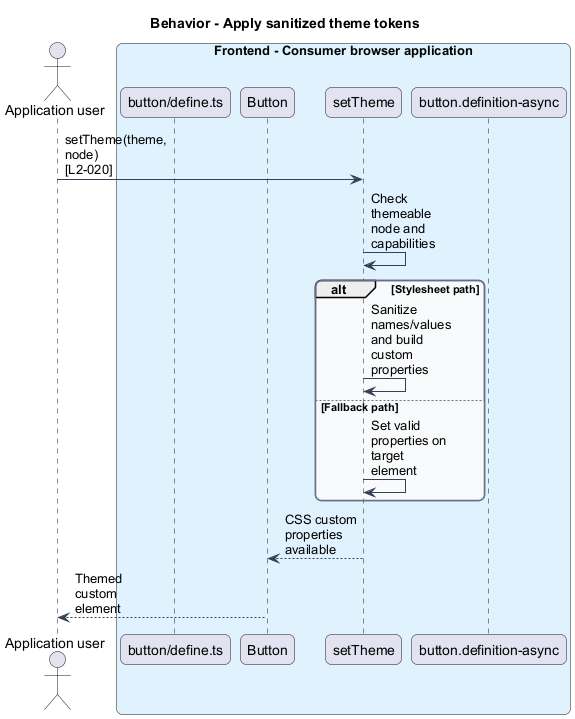

The diagram above was rendered by PlantUML. Its source (embedded in the PNG):
@startuml
skinparam backgroundColor #FFFFFF
skinparam shadowing false
skinparam roundcorner 12
skinparam defaultFontName Arial
skinparam ArrowColor #344054
skinparam rectangle {
 BorderColor #344054
 FontColor #101828
}
skinparam package {
 BorderColor #667085
 FontColor #101828
 BackgroundColor #F9FAFB
}
skinparam maxMessageSize 80
title Behavior - Apply sanitized theme tokens
actor "Application user" as actor
box "Frontend - Consumer browser application" #E0F2FE
participant "button/define.ts" as define
participant "Button" as button
participant "setTheme" as theme
participant "button.definition-async" as assets
end box
actor -> theme : setTheme(theme, node) [L2-020]
theme -> theme : Check themeable node and capabilities
alt Stylesheet path
theme -> theme : Sanitize names/values and build custom properties
else Fallback path
theme -> theme : Set valid properties on target element
end
theme --> button : CSS custom properties available
button --> actor : Themed custom element
@enduml